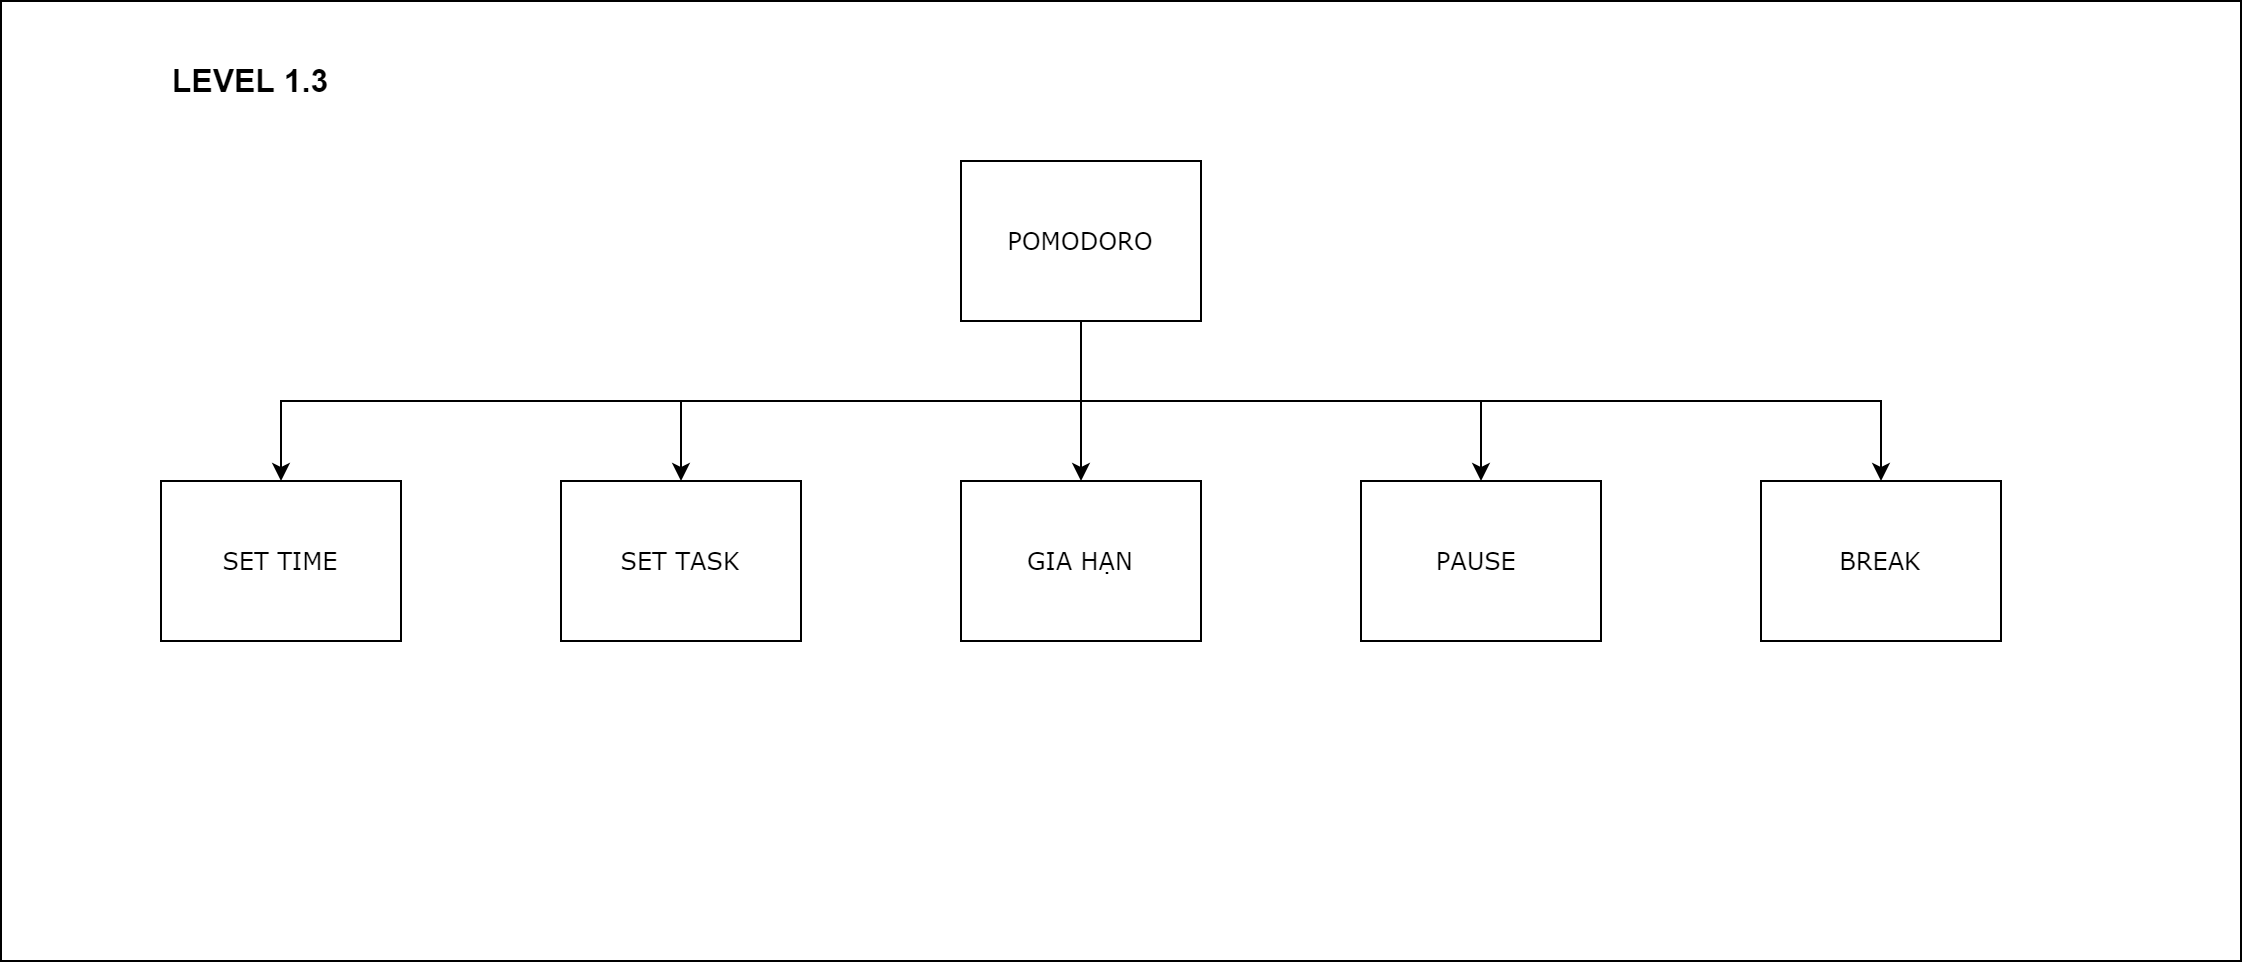

The diagram above was exported from draw.io. Its source (the exported page's mxGraphModel, read from the mxfile embedded in the PNG):
<mxGraphModel dx="-1340" dy="582" grid="1" gridSize="10" guides="1" tooltips="1" connect="1" arrows="1" fold="1" page="1" pageScale="1" pageWidth="850" pageHeight="1100" math="0" shadow="0">
  <root>
    <mxCell id="0" />
    <mxCell id="1" parent="0" />
    <mxCell id="PKusH_Q-euZtaFJWXkb5-113" value="" style="rounded=0;whiteSpace=wrap;html=1;fontFamily=Verdana;" vertex="1" parent="1">
      <mxGeometry x="3320" y="240" width="1120" height="480" as="geometry" />
    </mxCell>
    <mxCell id="PKusH_Q-euZtaFJWXkb5-114" style="edgeStyle=orthogonalEdgeStyle;rounded=0;orthogonalLoop=1;jettySize=auto;html=1;exitX=0.5;exitY=1;exitDx=0;exitDy=0;fontFamily=Verdana;" edge="1" parent="1" source="PKusH_Q-euZtaFJWXkb5-119" target="PKusH_Q-euZtaFJWXkb5-120">
      <mxGeometry relative="1" as="geometry" />
    </mxCell>
    <mxCell id="PKusH_Q-euZtaFJWXkb5-115" style="edgeStyle=orthogonalEdgeStyle;rounded=0;orthogonalLoop=1;jettySize=auto;html=1;exitX=0.5;exitY=1;exitDx=0;exitDy=0;fontFamily=Verdana;" edge="1" parent="1" source="PKusH_Q-euZtaFJWXkb5-119" target="PKusH_Q-euZtaFJWXkb5-121">
      <mxGeometry relative="1" as="geometry" />
    </mxCell>
    <mxCell id="PKusH_Q-euZtaFJWXkb5-116" style="edgeStyle=orthogonalEdgeStyle;rounded=0;orthogonalLoop=1;jettySize=auto;html=1;exitX=0.5;exitY=1;exitDx=0;exitDy=0;fontFamily=Verdana;" edge="1" parent="1" source="PKusH_Q-euZtaFJWXkb5-119" target="PKusH_Q-euZtaFJWXkb5-122">
      <mxGeometry relative="1" as="geometry" />
    </mxCell>
    <mxCell id="PKusH_Q-euZtaFJWXkb5-117" style="edgeStyle=orthogonalEdgeStyle;rounded=0;orthogonalLoop=1;jettySize=auto;html=1;exitX=0.5;exitY=1;exitDx=0;exitDy=0;fontFamily=Verdana;" edge="1" parent="1" source="PKusH_Q-euZtaFJWXkb5-119" target="PKusH_Q-euZtaFJWXkb5-123">
      <mxGeometry relative="1" as="geometry" />
    </mxCell>
    <mxCell id="PKusH_Q-euZtaFJWXkb5-118" style="edgeStyle=orthogonalEdgeStyle;rounded=0;orthogonalLoop=1;jettySize=auto;html=1;exitX=0.5;exitY=1;exitDx=0;exitDy=0;fontFamily=Verdana;" edge="1" parent="1" source="PKusH_Q-euZtaFJWXkb5-119" target="PKusH_Q-euZtaFJWXkb5-124">
      <mxGeometry relative="1" as="geometry" />
    </mxCell>
    <mxCell id="PKusH_Q-euZtaFJWXkb5-119" value="POMODORO" style="rounded=0;whiteSpace=wrap;html=1;fontFamily=Verdana;" vertex="1" parent="1">
      <mxGeometry x="3800" y="320" width="120" height="80" as="geometry" />
    </mxCell>
    <mxCell id="PKusH_Q-euZtaFJWXkb5-120" value="SET TIME" style="rounded=0;whiteSpace=wrap;html=1;fontFamily=Verdana;" vertex="1" parent="1">
      <mxGeometry x="3400" y="480" width="120" height="80" as="geometry" />
    </mxCell>
    <mxCell id="PKusH_Q-euZtaFJWXkb5-121" value="SET TASK" style="rounded=0;whiteSpace=wrap;html=1;fontFamily=Verdana;" vertex="1" parent="1">
      <mxGeometry x="3600" y="480" width="120" height="80" as="geometry" />
    </mxCell>
    <mxCell id="PKusH_Q-euZtaFJWXkb5-122" value="GIA HẠN" style="rounded=0;whiteSpace=wrap;html=1;fontFamily=Verdana;" vertex="1" parent="1">
      <mxGeometry x="3800" y="480" width="120" height="80" as="geometry" />
    </mxCell>
    <mxCell id="PKusH_Q-euZtaFJWXkb5-123" value="PAUSE&amp;nbsp;" style="rounded=0;whiteSpace=wrap;html=1;fontFamily=Verdana;" vertex="1" parent="1">
      <mxGeometry x="4000" y="480" width="120" height="80" as="geometry" />
    </mxCell>
    <mxCell id="PKusH_Q-euZtaFJWXkb5-124" value="BREAK" style="rounded=0;whiteSpace=wrap;html=1;fontFamily=Verdana;" vertex="1" parent="1">
      <mxGeometry x="4200" y="480" width="120" height="80" as="geometry" />
    </mxCell>
    <mxCell id="PKusH_Q-euZtaFJWXkb5-125" value="&lt;font style=&quot;font-size: 16px&quot;&gt;&lt;b&gt;LEVEL 1.3&lt;/b&gt;&lt;/font&gt;" style="text;html=1;align=center;verticalAlign=middle;whiteSpace=wrap;rounded=0;" vertex="1" parent="1">
      <mxGeometry x="3390" y="270" width="110" height="20" as="geometry" />
    </mxCell>
  </root>
</mxGraphModel>